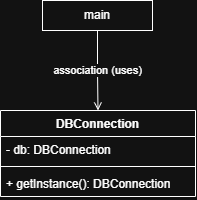

The diagram above was exported from draw.io. Its source (the exported page's mxGraphModel, read from the mxfile embedded in the PNG):
<mxGraphModel dx="947" dy="511" grid="1" gridSize="10" guides="1" tooltips="1" connect="1" arrows="1" fold="1" page="1" pageScale="1" pageWidth="850" pageHeight="1100" math="0" shadow="0">
  <root>
    <mxCell id="0" />
    <mxCell id="1" parent="0" />
    <mxCell id="QwfFK7l-pMcIgn7yQuHK-10" edge="1" parent="1" source="QwfFK7l-pMcIgn7yQuHK-5" style="edgeStyle=orthogonalEdgeStyle;rounded=0;orthogonalLoop=1;jettySize=auto;html=1;exitX=0.5;exitY=1;exitDx=0;exitDy=0;entryX=0.5;entryY=0;entryDx=0;entryDy=0;endArrow=open;endFill=0;" target="QwfFK7l-pMcIgn7yQuHK-6">
      <mxGeometry relative="1" as="geometry" />
    </mxCell>
    <mxCell id="QwfFK7l-pMcIgn7yQuHK-11" connectable="0" parent="QwfFK7l-pMcIgn7yQuHK-10" style="edgeLabel;html=1;align=center;verticalAlign=middle;resizable=0;points=[];" value="association (uses)" vertex="1">
      <mxGeometry relative="1" x="-0.1988" y="-1" as="geometry">
        <mxPoint x="1" y="8" as="offset" />
      </mxGeometry>
    </mxCell>
    <mxCell id="QwfFK7l-pMcIgn7yQuHK-5" parent="1" style="html=1;whiteSpace=wrap;" value="main" vertex="1">
      <mxGeometry height="30" width="110" x="370" y="40" as="geometry" />
    </mxCell>
    <mxCell id="QwfFK7l-pMcIgn7yQuHK-6" parent="1" style="swimlane;fontStyle=1;align=center;verticalAlign=top;childLayout=stackLayout;horizontal=1;startSize=26;horizontalStack=0;resizeParent=1;resizeParentMax=0;resizeLast=0;collapsible=1;marginBottom=0;whiteSpace=wrap;html=1;" value="DBConnection" vertex="1">
      <mxGeometry height="86" width="195" x="328" y="150" as="geometry" />
    </mxCell>
    <mxCell id="QwfFK7l-pMcIgn7yQuHK-7" parent="QwfFK7l-pMcIgn7yQuHK-6" style="text;strokeColor=none;fillColor=none;align=left;verticalAlign=top;spacingLeft=4;spacingRight=4;overflow=hidden;rotatable=0;points=[[0,0.5],[1,0.5]];portConstraint=eastwest;whiteSpace=wrap;html=1;" value="- db: DBConnection" vertex="1">
      <mxGeometry height="26" width="195" y="26" as="geometry" />
    </mxCell>
    <mxCell id="QwfFK7l-pMcIgn7yQuHK-8" parent="QwfFK7l-pMcIgn7yQuHK-6" style="line;strokeWidth=1;fillColor=none;align=left;verticalAlign=middle;spacingTop=-1;spacingLeft=3;spacingRight=3;rotatable=0;labelPosition=right;points=[];portConstraint=eastwest;strokeColor=inherit;" value="" vertex="1">
      <mxGeometry height="8" width="195" y="52" as="geometry" />
    </mxCell>
    <mxCell id="QwfFK7l-pMcIgn7yQuHK-9" parent="QwfFK7l-pMcIgn7yQuHK-6" style="text;strokeColor=none;fillColor=none;align=left;verticalAlign=top;spacingLeft=4;spacingRight=4;overflow=hidden;rotatable=0;points=[[0,0.5],[1,0.5]];portConstraint=eastwest;whiteSpace=wrap;html=1;" value="+ getInstance(): DBConnection" vertex="1">
      <mxGeometry height="26" width="195" y="60" as="geometry" />
    </mxCell>
  </root>
</mxGraphModel>